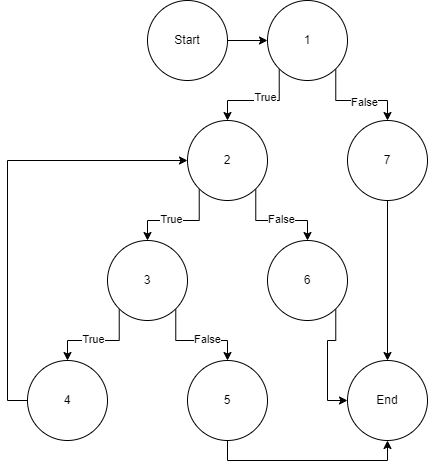

The diagram above was exported from draw.io. Its source (the exported page's mxGraphModel, read from the mxfile embedded in the PNG):
<mxGraphModel dx="955" dy="475" grid="1" gridSize="10" guides="1" tooltips="1" connect="1" arrows="1" fold="1" page="1" pageScale="1" pageWidth="850" pageHeight="1100" math="0" shadow="0">
  <root>
    <mxCell id="0" />
    <mxCell id="1" parent="0" />
    <mxCell id="LsSL7fIQvEVvKGWwV3Pm-54" style="edgeStyle=orthogonalEdgeStyle;rounded=0;orthogonalLoop=1;jettySize=auto;html=1;exitX=1;exitY=0.5;exitDx=0;exitDy=0;entryX=0;entryY=0.5;entryDx=0;entryDy=0;" edge="1" parent="1" source="LsSL7fIQvEVvKGWwV3Pm-3" target="LsSL7fIQvEVvKGWwV3Pm-5">
      <mxGeometry relative="1" as="geometry" />
    </mxCell>
    <mxCell id="LsSL7fIQvEVvKGWwV3Pm-3" value="Start" style="ellipse;whiteSpace=wrap;html=1;aspect=fixed;" vertex="1" parent="1">
      <mxGeometry x="240" y="40" width="80" height="80" as="geometry" />
    </mxCell>
    <mxCell id="LsSL7fIQvEVvKGWwV3Pm-24" style="edgeStyle=orthogonalEdgeStyle;rounded=0;orthogonalLoop=1;jettySize=auto;html=1;exitX=0;exitY=1;exitDx=0;exitDy=0;entryX=0.5;entryY=0;entryDx=0;entryDy=0;" edge="1" parent="1" source="LsSL7fIQvEVvKGWwV3Pm-5" target="LsSL7fIQvEVvKGWwV3Pm-7">
      <mxGeometry relative="1" as="geometry" />
    </mxCell>
    <mxCell id="LsSL7fIQvEVvKGWwV3Pm-25" value="True" style="edgeLabel;html=1;align=center;verticalAlign=middle;resizable=0;points=[];" vertex="1" connectable="0" parent="LsSL7fIQvEVvKGWwV3Pm-24">
      <mxGeometry x="-0.1033" y="-3" relative="1" as="geometry">
        <mxPoint as="offset" />
      </mxGeometry>
    </mxCell>
    <mxCell id="LsSL7fIQvEVvKGWwV3Pm-26" style="edgeStyle=orthogonalEdgeStyle;rounded=0;orthogonalLoop=1;jettySize=auto;html=1;exitX=1;exitY=1;exitDx=0;exitDy=0;entryX=0.5;entryY=0;entryDx=0;entryDy=0;" edge="1" parent="1" source="LsSL7fIQvEVvKGWwV3Pm-5" target="LsSL7fIQvEVvKGWwV3Pm-11">
      <mxGeometry relative="1" as="geometry" />
    </mxCell>
    <mxCell id="LsSL7fIQvEVvKGWwV3Pm-27" value="False" style="edgeLabel;html=1;align=center;verticalAlign=middle;resizable=0;points=[];" vertex="1" connectable="0" parent="LsSL7fIQvEVvKGWwV3Pm-26">
      <mxGeometry x="0.1535" y="-2" relative="1" as="geometry">
        <mxPoint as="offset" />
      </mxGeometry>
    </mxCell>
    <mxCell id="LsSL7fIQvEVvKGWwV3Pm-5" value="1" style="ellipse;whiteSpace=wrap;html=1;aspect=fixed;" vertex="1" parent="1">
      <mxGeometry x="360" y="40" width="80" height="80" as="geometry" />
    </mxCell>
    <mxCell id="LsSL7fIQvEVvKGWwV3Pm-30" style="edgeStyle=orthogonalEdgeStyle;rounded=0;orthogonalLoop=1;jettySize=auto;html=1;exitX=0;exitY=1;exitDx=0;exitDy=0;entryX=0.5;entryY=0;entryDx=0;entryDy=0;" edge="1" parent="1" source="LsSL7fIQvEVvKGWwV3Pm-7" target="LsSL7fIQvEVvKGWwV3Pm-17">
      <mxGeometry relative="1" as="geometry" />
    </mxCell>
    <mxCell id="LsSL7fIQvEVvKGWwV3Pm-33" value="True" style="edgeLabel;html=1;align=center;verticalAlign=middle;resizable=0;points=[];" vertex="1" connectable="0" parent="LsSL7fIQvEVvKGWwV3Pm-30">
      <mxGeometry x="0.1597" y="-1" relative="1" as="geometry">
        <mxPoint as="offset" />
      </mxGeometry>
    </mxCell>
    <mxCell id="LsSL7fIQvEVvKGWwV3Pm-45" style="edgeStyle=orthogonalEdgeStyle;rounded=0;orthogonalLoop=1;jettySize=auto;html=1;exitX=1;exitY=1;exitDx=0;exitDy=0;entryX=0.5;entryY=0;entryDx=0;entryDy=0;" edge="1" parent="1" source="LsSL7fIQvEVvKGWwV3Pm-7" target="LsSL7fIQvEVvKGWwV3Pm-44">
      <mxGeometry relative="1" as="geometry" />
    </mxCell>
    <mxCell id="LsSL7fIQvEVvKGWwV3Pm-46" value="False" style="edgeLabel;html=1;align=center;verticalAlign=middle;resizable=0;points=[];" vertex="1" connectable="0" parent="LsSL7fIQvEVvKGWwV3Pm-45">
      <mxGeometry x="0.1056" y="1" relative="1" as="geometry">
        <mxPoint as="offset" />
      </mxGeometry>
    </mxCell>
    <mxCell id="LsSL7fIQvEVvKGWwV3Pm-7" value="2" style="ellipse;whiteSpace=wrap;html=1;aspect=fixed;" vertex="1" parent="1">
      <mxGeometry x="280" y="160" width="80" height="80" as="geometry" />
    </mxCell>
    <mxCell id="LsSL7fIQvEVvKGWwV3Pm-48" style="edgeStyle=orthogonalEdgeStyle;rounded=0;orthogonalLoop=1;jettySize=auto;html=1;exitX=0.5;exitY=1;exitDx=0;exitDy=0;entryX=0.5;entryY=0;entryDx=0;entryDy=0;" edge="1" parent="1" source="LsSL7fIQvEVvKGWwV3Pm-11" target="LsSL7fIQvEVvKGWwV3Pm-13">
      <mxGeometry relative="1" as="geometry" />
    </mxCell>
    <mxCell id="LsSL7fIQvEVvKGWwV3Pm-11" value="7" style="ellipse;whiteSpace=wrap;html=1;aspect=fixed;" vertex="1" parent="1">
      <mxGeometry x="440" y="160" width="80" height="80" as="geometry" />
    </mxCell>
    <mxCell id="LsSL7fIQvEVvKGWwV3Pm-13" value="End" style="ellipse;whiteSpace=wrap;html=1;aspect=fixed;" vertex="1" parent="1">
      <mxGeometry x="440" y="400" width="80" height="80" as="geometry" />
    </mxCell>
    <mxCell id="LsSL7fIQvEVvKGWwV3Pm-35" style="edgeStyle=orthogonalEdgeStyle;rounded=0;orthogonalLoop=1;jettySize=auto;html=1;exitX=0;exitY=1;exitDx=0;exitDy=0;entryX=0.5;entryY=0;entryDx=0;entryDy=0;" edge="1" parent="1" source="LsSL7fIQvEVvKGWwV3Pm-17" target="LsSL7fIQvEVvKGWwV3Pm-34">
      <mxGeometry relative="1" as="geometry" />
    </mxCell>
    <mxCell id="LsSL7fIQvEVvKGWwV3Pm-36" value="True" style="edgeLabel;html=1;align=center;verticalAlign=middle;resizable=0;points=[];" vertex="1" connectable="0" parent="LsSL7fIQvEVvKGWwV3Pm-35">
      <mxGeometry x="0.121" y="-1" relative="1" as="geometry">
        <mxPoint as="offset" />
      </mxGeometry>
    </mxCell>
    <mxCell id="LsSL7fIQvEVvKGWwV3Pm-38" style="edgeStyle=orthogonalEdgeStyle;rounded=0;orthogonalLoop=1;jettySize=auto;html=1;exitX=1;exitY=1;exitDx=0;exitDy=0;entryX=0.5;entryY=0;entryDx=0;entryDy=0;" edge="1" parent="1" source="LsSL7fIQvEVvKGWwV3Pm-17" target="LsSL7fIQvEVvKGWwV3Pm-37">
      <mxGeometry relative="1" as="geometry" />
    </mxCell>
    <mxCell id="LsSL7fIQvEVvKGWwV3Pm-39" value="False" style="edgeLabel;html=1;align=center;verticalAlign=middle;resizable=0;points=[];" vertex="1" connectable="0" parent="LsSL7fIQvEVvKGWwV3Pm-38">
      <mxGeometry x="0.2077" y="1" relative="1" as="geometry">
        <mxPoint as="offset" />
      </mxGeometry>
    </mxCell>
    <mxCell id="LsSL7fIQvEVvKGWwV3Pm-17" value="3" style="ellipse;whiteSpace=wrap;html=1;aspect=fixed;" vertex="1" parent="1">
      <mxGeometry x="200" y="280" width="80" height="80" as="geometry" />
    </mxCell>
    <mxCell id="LsSL7fIQvEVvKGWwV3Pm-52" style="edgeStyle=orthogonalEdgeStyle;rounded=0;orthogonalLoop=1;jettySize=auto;html=1;exitX=0;exitY=0.5;exitDx=0;exitDy=0;entryX=0;entryY=0.5;entryDx=0;entryDy=0;" edge="1" parent="1" source="LsSL7fIQvEVvKGWwV3Pm-34" target="LsSL7fIQvEVvKGWwV3Pm-7">
      <mxGeometry relative="1" as="geometry" />
    </mxCell>
    <mxCell id="LsSL7fIQvEVvKGWwV3Pm-34" value="4" style="ellipse;whiteSpace=wrap;html=1;aspect=fixed;" vertex="1" parent="1">
      <mxGeometry x="120" y="400" width="80" height="80" as="geometry" />
    </mxCell>
    <mxCell id="LsSL7fIQvEVvKGWwV3Pm-53" style="edgeStyle=orthogonalEdgeStyle;rounded=0;orthogonalLoop=1;jettySize=auto;html=1;exitX=0.5;exitY=1;exitDx=0;exitDy=0;entryX=0.5;entryY=1;entryDx=0;entryDy=0;" edge="1" parent="1" source="LsSL7fIQvEVvKGWwV3Pm-37" target="LsSL7fIQvEVvKGWwV3Pm-13">
      <mxGeometry relative="1" as="geometry" />
    </mxCell>
    <mxCell id="LsSL7fIQvEVvKGWwV3Pm-37" value="5" style="ellipse;whiteSpace=wrap;html=1;aspect=fixed;" vertex="1" parent="1">
      <mxGeometry x="280" y="400" width="80" height="80" as="geometry" />
    </mxCell>
    <mxCell id="LsSL7fIQvEVvKGWwV3Pm-47" style="edgeStyle=orthogonalEdgeStyle;rounded=0;orthogonalLoop=1;jettySize=auto;html=1;exitX=1;exitY=1;exitDx=0;exitDy=0;entryX=0;entryY=0.5;entryDx=0;entryDy=0;" edge="1" parent="1" source="LsSL7fIQvEVvKGWwV3Pm-44" target="LsSL7fIQvEVvKGWwV3Pm-13">
      <mxGeometry relative="1" as="geometry" />
    </mxCell>
    <mxCell id="LsSL7fIQvEVvKGWwV3Pm-44" value="6" style="ellipse;whiteSpace=wrap;html=1;aspect=fixed;" vertex="1" parent="1">
      <mxGeometry x="360" y="280" width="80" height="80" as="geometry" />
    </mxCell>
  </root>
</mxGraphModel>